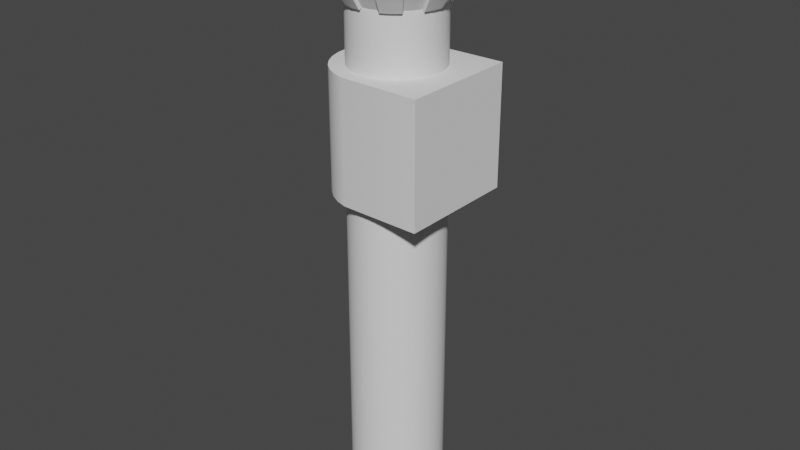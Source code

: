 # Source: MegatronCannon.blend  (saved by Blender 3.0.42; exported with 4.5.12 LTS)
import bpy
from mathutils import Matrix  # noqa: F401  (used for matrix-valued properties, if any)

bpy.ops.wm.read_factory_settings(use_empty=True)
scene = bpy.context.scene
scene.name = 'Scene'

# ---- collections
col_collection = bpy.data.collections.new('Collection'); scene.collection.children.link(col_collection)

# ---- node groups
ng_auto_smooth = bpy.data.node_groups.new('Auto Smooth', 'GeometryNodeTree')
_s = ng_auto_smooth.interface.new_socket(name='Geometry', in_out='OUTPUT', socket_type='NodeSocketGeometry')
_s = ng_auto_smooth.interface.new_socket(name='Geometry', in_out='INPUT', socket_type='NodeSocketGeometry')
_s = ng_auto_smooth.interface.new_socket(name='Angle', in_out='INPUT', socket_type='NodeSocketFloat')
_s.subtype = 'ANGLE'
_s.min_value = 0.0
_s.max_value = 3.142
ng_auto_smooth.is_modifier = True
_N = ng_auto_smooth.nodes; _L = ng_auto_smooth.links
n0 = _N.new('NodeGroupOutput'); n0.name = 'Group Output'; n0.location = (480, -100)
n1 = _N.new('NodeGroupInput'); n1.name = 'Group Input'; n1.location = (-420, -300)
n2 = _N.new('NodeGroupInput'); n2.name = 'Group Input.001'; n2.location = (-60, -100)
n3 = _N.new('GeometryNodeSetShadeSmooth'); n3.name = 'Set Shade Smooth'; n3.location = (120, -100)
n3.domain = 'EDGE'
n4 = _N.new('GeometryNodeSetShadeSmooth'); n4.name = 'Set Shade Smooth.001'; n4.location = (300, -100)
n5 = _N.new('GeometryNodeInputMeshEdgeAngle'); n5.name = 'Edge Angle'; n5.location = (-420, -220)
n6 = _N.new('GeometryNodeInputEdgeSmooth'); n6.name = 'Is Edge Smooth'; n6.location = (-60, -160)
n7 = _N.new('GeometryNodeInputShadeSmooth'); n7.name = 'Is Face Smooth'; n7.location = (-240, -340)
n8 = _N.new('FunctionNodeBooleanMath'); n8.name = 'Boolean Math'; n8.location = (-60, -220)
n9 = _N.new('FunctionNodeCompare'); n9.name = 'Compare'; n9.location = (-240, -180)
n9.operation = 'LESS_EQUAL'
_L.new(n5.outputs[0], n9.inputs[0])
_L.new(n4.outputs[0], n0.inputs[0])
_L.new(n1.outputs[1], n9.inputs[1])
_L.new(n9.outputs[0], n8.inputs[0])
_L.new(n7.outputs[0], n8.inputs[1])
_L.new(n2.outputs[0], n3.inputs[0])
_L.new(n6.outputs[0], n3.inputs[1])
_L.new(n3.outputs[0], n4.inputs[0])
_L.new(n8.outputs[0], n3.inputs[2])
n0.is_active_output = True

# ---- world
world_world = bpy.data.worlds.new('World'); scene.world = world_world
world_world.use_nodes = True; world_world.node_tree.nodes.clear()
_N = world_world.node_tree.nodes; _L = world_world.node_tree.links
n0 = _N.new('ShaderNodeOutputWorld'); n0.name = 'World Output'; n0.location = (300, 300)
n1 = _N.new('ShaderNodeBackground'); n1.name = 'Background'; n1.location = (10, 300)
n1.inputs[0].default_value = (0.05088, 0.05088, 0.05088, 1.0)
_L.new(n1.outputs[0], n0.inputs[0])
n0.is_active_output = True
world_world.color = (0.05088, 0.05088, 0.05088)
world_world.use_sun_shadow = False
world_world.sun_shadow_jitter_overblur = 0.0

# ---- meshes
me_cylinder_037 = bpy.data.meshes.new('Cylinder.037')
me_cylinder_037.from_pydata([(-2.785e-08, 0.7812, -1.0), (-3.126e-08, 0.7544, 1.0), (0.1524, 0.7662, -1.0), (0.1472, 0.7399, 1.0), (0.2989, 0.7217, -1.0), (0.2887, 0.6969, 1.0), (0.434, 0.6495, -1.0), (0.4191, 0.6272, 1.0), (0.5524, 0.5524, -1.0), (0.5334, 0.5334, 1.0), (0.6495, 0.434, -1.0), (0.6272, 0.4191, 1.0), (0.7217, 0.2989, -1.0), (0.6969, 0.2887, 1.0), (0.7662, 0.1524, -1.0), (0.7399, 0.1472, 1.0), (0.7812, -3.716e-08, -1.0), (0.7544, -3.636e-08, 1.0), (0.7662, -0.1524, -1.0), (0.7399, -0.1472, 1.0), (0.7217, -0.2989, -1.0), (0.6969, -0.2887, 1.0), (0.6495, -0.434, -1.0), (0.6272, -0.4191, 1.0), (0.5524, -0.5524, -1.0), (0.5334, -0.5334, 1.0), (0.434, -0.6495, -1.0), (0.4191, -0.6272, 1.0), (0.2989, -0.7217, -1.0), (0.2887, -0.6969, 1.0), (0.1524, -0.7662, -1.0), (0.1472, -0.7399, 1.0), (-7.432e-08, -0.7812, -1.0), (-7.271e-08, -0.7544, 1.0), (-0.1524, -0.7662, -1.0), (-0.1472, -0.7399, 1.0), (-0.2989, -0.7217, -1.0), (-0.2887, -0.6969, 1.0), (-0.434, -0.6495, -1.0), (-0.4191, -0.6272, 1.0), (-0.5524, -0.5524, -1.0), (-0.5334, -0.5334, 1.0), (-0.6495, -0.434, -1.0), (-0.6272, -0.4191, 1.0), (-0.7217, -0.2989, -1.0), (-0.6969, -0.2887, 1.0), (-0.7662, -0.1524, -1.0), (-0.7399, -0.1472, 1.0), (-0.7812, 1.192e-08, -1.0), (-0.7544, 1.192e-08, 1.0), (-0.7662, 0.1524, -1.0), (-0.7399, 0.1472, 1.0), (-0.7217, 0.2989, -1.0), (-0.6969, 0.2887, 1.0), (-0.6495, 0.434, -1.0), (-0.6272, 0.4191, 1.0), (-0.5524, 0.5524, -1.0), (-0.5334, 0.5334, 1.0), (-0.434, 0.6495, -1.0), (-0.4191, 0.6272, 1.0), (-0.2989, 0.7217, -1.0), (-0.2887, 0.6969, 1.0), (-0.1524, 0.7662, -1.0), (-0.1472, 0.7399, 1.0), (1.149, 1.0, 1.0), (1.149, -1.0, 1.0), (-0.1951, -0.9808, 1.0), (-0.3827, -0.9239, 1.0), (-0.5556, -0.8315, 1.0), (-0.7071, -0.7071, 1.0), (-0.8315, -0.5556, 1.0), (-0.9239, -0.3827, 1.0), (-0.9808, -0.1951, 1.0), (-1.0, 1.192e-08, 1.0), (-0.9808, 0.1951, 1.0), (-0.9239, 0.3827, 1.0), (-0.8315, 0.5556, 1.0), (-0.7071, 0.7071, 1.0), (-0.5556, 0.8315, 1.0), (-0.3827, 0.9239, 1.0), (-0.1951, 0.9808, 1.0), (0.1472, 0.7399, 1.98), (-3.126e-08, 0.7544, 1.98), (0.2887, 0.6969, 1.98), (0.4191, 0.6272, 1.98), (0.5334, 0.5334, 1.98), (0.6272, 0.4191, 1.98), (0.6969, 0.2887, 1.98), (0.7399, 0.1472, 1.98), (0.7544, -3.636e-08, 1.98), (0.7399, -0.1472, 1.98), (0.6969, -0.2887, 1.98), (0.6272, -0.4191, 1.98), (0.5334, -0.5334, 1.98), (0.4191, -0.6272, 1.98), (0.2887, -0.6969, 1.98), (0.1472, -0.7399, 1.98), (-7.271e-08, -0.7544, 1.98), (-0.1472, -0.7399, 1.98), (-0.2887, -0.6969, 1.98), (-0.4191, -0.6272, 1.98), (-0.5334, -0.5334, 1.98), (-0.6272, -0.4191, 1.98), (-0.6969, -0.2887, 1.98), (-0.7399, -0.1472, 1.98), (-0.7544, 1.192e-08, 1.98), (-0.7399, 0.1472, 1.98), (-0.6969, 0.2887, 1.98), (-0.6272, 0.4191, 1.98), (-0.5334, 0.5334, 1.98), (-0.4191, 0.6272, 1.98), (-0.2887, 0.6969, 1.98), (-0.1472, 0.7399, 1.98), (0.191, 0.9602, 2.322), (1.15e-08, 0.9791, 2.322), (0.3747, 0.9045, 2.322), (0.5439, 0.8141, 2.322), (0.6923, 0.6923, 2.322), (0.8141, 0.5439, 2.322), (0.9045, 0.3747, 2.322), (0.9602, 0.191, 2.322), (0.9791, -3.984e-08, 2.322), (0.9602, -0.191, 2.322), (0.9045, -0.3747, 2.322), (0.8141, -0.5439, 2.322), (0.6923, -0.6923, 2.322), (0.5439, -0.8141, 2.322), (0.3747, -0.9045, 2.322), (0.191, -0.9602, 2.322), (-4.23e-08, -0.9791, 2.322), (-0.191, -0.9602, 2.322), (-0.3747, -0.9045, 2.322), (-0.5439, -0.8141, 2.322), (-0.6923, -0.6923, 2.322), (-0.8141, -0.5439, 2.322), (-0.9045, -0.3747, 2.322), (-0.9602, -0.191, 2.322), (-0.9791, 2.282e-08, 2.322), (-0.9602, 0.191, 2.322), (-0.9045, 0.3747, 2.322), (-0.8141, 0.5439, 2.322), (-0.6923, 0.6923, 2.322), (-0.5439, 0.8141, 2.322), (-0.3747, 0.9045, 2.322), (-0.191, 0.9602, 2.322), (0.191, 0.9602, 3.458), (1.753e-07, 0.9791, 3.458), (0.3747, 0.9045, 3.458), (0.5439, 0.8141, 3.458), (0.6923, 0.6923, 3.458), (0.8141, 0.5439, 3.458), (0.9045, 0.3747, 3.458), (0.9602, 0.191, 3.458), (0.9791, -3.984e-08, 3.458), (0.9602, -0.191, 3.458), (0.9045, -0.3747, 3.458), (0.8141, -0.5439, 3.458), (0.6923, -0.6923, 3.458), (0.5439, -0.8141, 3.458), (0.3747, -0.9045, 3.458), (0.191, -0.9602, 3.458), (1.215e-07, -0.9791, 3.458), (-0.191, -0.9602, 3.458), (-0.3747, -0.9045, 3.458), (-0.5439, -0.8141, 3.458), (-0.6923, -0.6923, 3.458), (-0.8141, -0.5439, 3.458), (-0.9045, -0.3747, 3.458), (-0.9602, -0.191, 3.458), (-0.9791, 2.282e-08, 3.458), (-0.9602, 0.191, 3.458), (-0.9045, 0.3747, 3.458), (-0.8141, 0.5439, 3.458), (-0.6923, 0.6923, 3.458), (-0.5439, 0.8141, 3.458), (-0.3747, 0.9045, 3.458), (-0.191, 0.9602, 3.458), (0.6923, 0.6923, 2.89), (0.8141, 0.5439, 2.89), (-0.191, 0.9602, 2.89), (9.341e-08, 0.9791, 2.89), (-0.3747, -0.9045, 2.89), (-0.5439, -0.8141, 2.89), (0.9045, 0.3747, 2.89), (-0.6923, -0.6923, 2.89), (0.9602, 0.191, 2.89), (-0.8141, -0.5439, 2.89), (0.9791, -3.984e-08, 2.89), (-0.9045, -0.3747, 2.89), (0.9602, -0.191, 2.89), (-0.9602, -0.191, 2.89), (0.9045, -0.3747, 2.89), (-0.9791, 2.282e-08, 2.89), (0.8141, -0.5439, 2.89), (-0.9602, 0.191, 2.89), (0.6923, -0.6923, 2.89), (-0.9045, 0.3747, 2.89), (0.5439, -0.8141, 2.89), (-0.8141, 0.5439, 2.89), (0.3747, -0.9045, 2.89), (0.191, 0.9602, 2.89), (-0.6923, 0.6923, 2.89), (0.191, -0.9602, 2.89), (0.3747, 0.9045, 2.89), (-0.5439, 0.8141, 2.89), (3.961e-08, -0.9791, 2.89), (0.5439, 0.8141, 2.89), (-0.3747, 0.9045, 2.89), (-0.191, -0.9602, 2.89), (0.191, 0.9602, 2.322), (1.15e-08, 0.9791, 2.322), (0.3747, 0.9045, 2.322), (0.8141, 0.5439, 2.322), (0.6923, 0.6923, 2.322), (0.9045, 0.3747, 2.322), (0.9602, -0.191, 2.322), (0.9791, -3.984e-08, 2.322), (0.9045, -0.3747, 2.322), (0.5439, -0.8141, 2.322), (0.6923, -0.6923, 2.322), (0.3747, -0.9045, 2.322), (-0.191, -0.9602, 2.322), (-4.23e-08, -0.9791, 2.322), (-0.3747, -0.9045, 2.322), (-0.8141, -0.5439, 2.322), (-0.6923, -0.6923, 2.322), (-0.9045, -0.3747, 2.322), (-0.9602, 0.191, 2.322), (-0.9791, 2.282e-08, 2.322), (-0.9045, 0.3747, 2.322), (-0.5439, 0.8141, 2.322), (-0.6923, 0.6923, 2.322), (-0.3747, 0.9045, 2.322), (0.8141, 0.5439, 2.89), (9.341e-08, 0.9791, 2.89), (0.9045, 0.3747, 2.89), (-0.6923, -0.6923, 2.89), (-0.8141, -0.5439, 2.89), (0.9791, -3.984e-08, 2.89), (-0.9045, -0.3747, 2.89), (0.9602, -0.191, 2.89), (0.9045, -0.3747, 2.89), (-0.9791, 2.282e-08, 2.89), (-0.9602, 0.191, 2.89), (0.6923, -0.6923, 2.89), (-0.9045, 0.3747, 2.89), (0.5439, -0.8141, 2.89), (0.3747, -0.9045, 2.89), (0.191, 0.9602, 2.89), (-0.6923, 0.6923, 2.89), (0.3747, 0.9045, 2.89), (-0.5439, 0.8141, 2.89), (3.961e-08, -0.9791, 2.89), (-0.3747, 0.9045, 2.89), (-0.191, -0.9602, 2.89), (0.6923, 0.6923, 2.89), (-0.3747, -0.9045, 2.89), (0.157, 0.7892, 1.954), (-9.686e-08, 0.8046, 1.954), (0.3079, 0.7434, 1.954), (0.669, 0.447, 1.954), (0.5689, 0.5689, 1.954), (0.7434, 0.3079, 1.954), (0.7892, -0.157, 1.954), (0.8046, -3.835e-08, 1.954), (0.7434, -0.3079, 1.954), (0.447, -0.669, 1.954), (0.5689, -0.5689, 1.954), (0.3079, -0.7434, 1.954), (-0.157, -0.7892, 1.954), (-1.411e-07, -0.8046, 1.954), (-0.3079, -0.7434, 1.954), (-0.669, -0.447, 1.954), (-0.5689, -0.5689, 1.954), (-0.7434, -0.3079, 1.954), (-0.7892, 0.157, 1.954), (-0.8046, 1.314e-08, 1.954), (-0.7434, 0.3079, 1.954), (-0.447, 0.669, 1.954), (-0.5689, 0.5689, 1.954), (-0.3079, 0.7434, 1.954), (0.2037, 1.024, 2.318), (-5.126e-08, 1.044, 2.318), (0.3996, 0.9648, 2.318), (0.8683, 0.5802, 2.318), (0.7384, 0.7384, 2.318), (0.9648, 0.3996, 2.318), (1.024, -0.2037, 2.318), (1.044, -4.207e-08, 2.318), (0.9648, -0.3996, 2.318), (0.5802, -0.8683, 2.318), (0.7384, -0.7384, 2.318), (0.3996, -0.9648, 2.318), (-0.2037, -1.024, 2.318), (-1.086e-07, -1.044, 2.318), (-0.3996, -0.9648, 2.318), (-0.8683, -0.5802, 2.318), (-0.7384, -0.7384, 2.318), (-0.9648, -0.3996, 2.318), (-1.024, 0.2037, 2.318), (-1.044, 2.477e-08, 2.318), (-0.9648, 0.3996, 2.318), (-0.5802, 0.8683, 2.318), (-0.7384, 0.7384, 2.318), (-0.3996, 0.9648, 2.318), (0.2037, 1.024, 2.318), (-5.126e-08, 1.044, 2.318), (0.3996, 0.9648, 2.318), (0.8683, 0.5802, 2.318), (0.7384, 0.7384, 2.318), (0.9648, 0.3996, 2.318), (1.024, -0.2037, 2.318), (1.044, -4.207e-08, 2.318), (0.9648, -0.3996, 2.318), (0.5802, -0.8683, 2.318), (0.7384, -0.7384, 2.318), (0.3996, -0.9648, 2.318), (-0.2037, -1.024, 2.318), (-1.086e-07, -1.044, 2.318), (-0.3996, -0.9648, 2.318), (-0.8683, -0.5802, 2.318), (-0.7384, -0.7384, 2.318), (-0.9648, -0.3996, 2.318), (-1.024, 0.2037, 2.318), (-1.044, 2.477e-08, 2.318), (-0.9648, 0.3996, 2.318), (-0.5802, 0.8683, 2.318), (-0.7384, 0.7384, 2.318), (-0.3996, 0.9648, 2.318), (0.8683, 0.5802, 2.924), (3.611e-08, 1.044, 2.924), (0.9648, 0.3996, 2.924), (-0.7384, -0.7384, 2.924), (-0.8683, -0.5802, 2.924), (1.044, -4.207e-08, 2.924), (-0.9648, -0.3996, 2.924), (1.024, -0.2037, 2.924), (0.9648, -0.3996, 2.924), (-1.044, 2.477e-08, 2.924), (-1.024, 0.2037, 2.924), (0.7384, -0.7384, 2.924), (-0.9648, 0.3996, 2.924), (0.5802, -0.8683, 2.924), (0.3996, -0.9648, 2.924), (0.2037, 1.024, 2.924), (-0.7384, 0.7384, 2.924), (0.3996, 0.9648, 2.924), (-0.5802, 0.8683, 2.924), (-2.127e-08, -1.044, 2.924), (-0.3996, 0.9648, 2.924), (-0.2037, -1.024, 2.924), (0.7384, 0.7384, 2.924), (-0.3996, -0.9648, 2.924), (1.149, 1.0, -1.0), (1.149, -1.0, -1.0), (-0.1951, -0.9808, -1.0), (-0.3827, -0.9239, -1.0), (-0.5556, -0.8315, -1.0), (-0.7071, -0.7071, -1.0), (-0.8315, -0.5556, -1.0), (-0.9239, -0.3827, -1.0), (-0.9808, -0.1951, -1.0), (-1.0, 1.192e-08, -1.0), (-0.9808, 0.1951, -1.0), (-0.9239, 0.3827, -1.0), (-0.8315, 0.5556, -1.0), (-0.7071, 0.7071, -1.0), (-0.5556, 0.8315, -1.0), (-0.3827, 0.9239, -1.0), (-0.1951, 0.9808, -1.0), (9.777e-08, 0.5066, -6.255), (0.09883, 0.4969, -6.255), (0.1939, 0.468, -6.255), (0.2815, 0.4212, -6.255), (0.3582, 0.3582, -6.255), (0.4212, 0.2815, -6.255), (0.468, 0.1939, -6.255), (0.4969, 0.09883, -6.255), (0.5066, -8.289e-08, -6.255), (0.4969, -0.09883, -6.255), (0.468, -0.1939, -6.255), (0.4212, -0.2815, -6.255), (0.3582, -0.3582, -6.255), (0.2815, -0.4212, -6.255), (0.1939, -0.468, -6.255), (0.09883, -0.4969, -6.255), (4.507e-08, -0.5066, -6.255), (-0.09883, -0.4969, -6.255), (-0.1939, -0.468, -6.255), (-0.2815, -0.4212, -6.255), (-0.3582, -0.3582, -6.255), (-0.4212, -0.2815, -6.255), (-0.468, -0.1939, -6.255), (-0.4969, -0.09883, -6.255), (-0.5066, 1.12e-08, -6.255), (-0.4969, 0.09883, -6.255), (-0.468, 0.1939, -6.255), (-0.4212, 0.2815, -6.255), (-0.3582, 0.3582, -6.255), (-0.2815, 0.4212, -6.255), (-0.1939, 0.468, -6.255), (-0.09883, 0.4969, -6.255), (-2.348e-07, 0.7812, -6.37), (0.1524, 0.7662, -6.37), (0.2989, 0.7217, -6.37), (0.434, 0.6495, -6.37), (0.5524, 0.5524, -6.37), (0.6495, 0.434, -6.37), (0.7217, 0.2989, -6.37), (0.7661, 0.1524, -6.37), (0.7812, -3.716e-08, -6.37), (0.7662, -0.1524, -6.37), (0.7217, -0.2989, -6.37), (0.6495, -0.434, -6.37), (0.5524, -0.5524, -6.37), (0.434, -0.6495, -6.37), (0.2989, -0.7217, -6.37), (0.1524, -0.7662, -6.37), (-2.813e-07, -0.7812, -6.37), (-0.1524, -0.7662, -6.37), (-0.2989, -0.7217, -6.37), (-0.434, -0.6495, -6.37), (-0.5524, -0.5524, -6.37), (-0.6495, -0.434, -6.37), (-0.7217, -0.2989, -6.37), (-0.7662, -0.1524, -6.37), (-0.7812, 1.192e-08, -6.37), (-0.7662, 0.1524, -6.37), (-0.7217, 0.2989, -6.37), (-0.6495, 0.434, -6.37), (-0.5524, 0.5524, -6.37), (-0.434, 0.6495, -6.37), (-0.2989, 0.7217, -6.37), (-0.1524, 0.7662, -6.37), (9.73e-08, 0.5696, -6.683), (0.1111, 0.5587, -6.683), (0.218, 0.5263, -6.683), (0.3165, 0.4736, -6.683), (0.4028, 0.4028, -6.683), (0.4736, 0.3165, -6.683), (0.5263, 0.218, -6.683), (0.5587, 0.1111, -6.683), (0.5696, -1.044e-07, -6.683), (0.5587, -0.1111, -6.683), (0.5263, -0.218, -6.683), (0.4736, -0.3165, -6.683), (0.4028, -0.4028, -6.683), (0.3165, -0.4736, -6.683), (0.218, -0.5263, -6.683), (0.1111, -0.5587, -6.683), (5.545e-08, -0.5696, -6.683), (-0.1111, -0.5587, -6.683), (-0.218, -0.5263, -6.683), (-0.3165, -0.4736, -6.683), (-0.4028, -0.4028, -6.683), (-0.4736, -0.3165, -6.683), (-0.5263, -0.218, -6.683), (-0.5587, -0.1111, -6.683), (-0.5696, 1.356e-08, -6.683), (-0.5587, 0.1111, -6.683), (-0.5263, 0.218, -6.683), (-0.4736, 0.3165, -6.683), (-0.4028, 0.4028, -6.683), (-0.3165, 0.4736, -6.683), (-0.218, 0.5263, -6.683), (-0.1111, 0.5587, -6.683)], [], [(354, 65, 66, 355), (355, 66, 67, 356), (356, 67, 68, 357), (357, 68, 69, 358), (358, 69, 70, 359), (359, 70, 71, 360), (360, 71, 72, 361), (361, 72, 73, 362), (362, 73, 74, 363), (363, 74, 75, 364), (364, 75, 76, 365), (365, 76, 77, 366), (366, 77, 78, 367), (367, 78, 79, 368), (55, 53, 107, 108), (368, 79, 80, 369), (369, 80, 64, 353), (48, 50, 427, 426), (33, 35, 66, 65), (35, 37, 67, 66), (37, 39, 68, 67), (39, 41, 69, 68), (41, 43, 70, 69), (43, 45, 71, 70), (45, 47, 72, 71), (47, 49, 73, 72), (49, 51, 74, 73), (51, 53, 75, 74), (53, 55, 76, 75), (55, 57, 77, 76), (57, 59, 78, 77), (59, 61, 79, 78), (61, 63, 80, 79), (63, 1, 64, 80), (84, 83, 115, 116), (29, 27, 94, 95), (3, 1, 82, 81), (57, 55, 108, 109), (31, 29, 95, 96), (5, 3, 81, 83), (59, 57, 109, 110), (33, 31, 96, 97), (7, 5, 83, 84), (61, 59, 110, 111), (35, 33, 97, 98), (9, 7, 84, 85), (63, 61, 111, 112), (37, 35, 98, 99), (11, 9, 85, 86), (1, 63, 112, 82), (39, 37, 99, 100), (13, 11, 86, 87), (41, 39, 100, 101), (15, 13, 87, 88), (43, 41, 101, 102), (17, 15, 88, 89), (45, 43, 102, 103), (19, 17, 89, 90), (47, 45, 103, 104), (21, 19, 90, 91), (49, 47, 104, 105), (23, 21, 91, 92), (51, 49, 105, 106), (25, 23, 92, 93), (53, 51, 106, 107), (27, 25, 93, 94), (178, 177, 149, 150), (237, 239, 335, 333), (121, 122, 287, 288), (85, 84, 116, 117), (112, 111, 143, 144), (127, 95, 268, 292), (228, 242, 338, 324), (82, 112, 144, 114), (100, 99, 131, 132), (238, 240, 336, 334), (101, 100, 132, 133), (88, 87, 119, 120), (241, 217, 313, 337), (89, 88, 120, 121), (240, 241, 337, 336), (115, 83, 259, 283), (104, 103, 135, 136), (99, 98, 269, 271), (105, 104, 136, 137), (92, 91, 123, 124), (242, 243, 339, 338), (93, 92, 124, 125), (118, 119, 286, 284), (139, 107, 277, 301), (108, 107, 139, 140), (98, 97, 270, 269), (239, 226, 322, 335), (109, 108, 140, 141), (96, 95, 127, 128), (243, 245, 341, 339), (117, 118, 284, 285), (97, 96, 128, 129), (145, 146, 176, 175, 174, 173, 172, 171, 170, 169, 168, 167, 166, 165, 164, 163, 162, 161, 160, 159, 158, 157, 156, 155, 154, 153, 152, 151, 150, 149, 148, 147), (180, 179, 176, 146), (182, 181, 163, 164), (183, 178, 150, 151), (184, 182, 164, 165), (185, 183, 151, 152), (186, 184, 165, 166), (187, 185, 152, 153), (188, 186, 166, 167), (189, 187, 153, 154), (190, 188, 167, 168), (191, 189, 154, 155), (192, 190, 168, 169), (193, 191, 155, 156), (194, 192, 169, 170), (195, 193, 156, 157), (196, 194, 170, 171), (197, 195, 157, 158), (198, 196, 171, 172), (199, 197, 158, 159), (200, 180, 146, 145), (201, 198, 172, 173), (202, 199, 159, 160), (203, 200, 145, 147), (204, 201, 173, 174), (205, 202, 160, 161), (206, 203, 147, 148), (207, 204, 174, 175), (208, 205, 161, 162), (177, 206, 148, 149), (179, 207, 175, 176), (181, 208, 162, 163), (183, 119, 214, 235), (144, 143, 207, 179), (117, 116, 206, 177), (122, 121, 216, 215), (196, 139, 229, 245), (116, 115, 203, 206), (129, 128, 202, 205), (187, 189, 240, 238), (135, 134, 224, 226), (128, 127, 199, 202), (141, 140, 198, 201), (117, 177, 255, 213), (200, 203, 250, 248), (140, 139, 196, 198), (125, 195, 244, 219), (134, 133, 225, 224), (125, 124, 193, 195), (201, 204, 251, 249), (124, 123, 191, 193), (137, 136, 190, 192), (189, 191, 241, 240), (136, 135, 188, 190), (207, 143, 232, 253), (114, 180, 234, 210), (121, 120, 185, 187), (119, 118, 212, 214), (120, 119, 183, 185), (133, 132, 182, 184), (118, 117, 213, 212), (132, 131, 181, 182), (114, 144, 179, 180), (137, 192, 242, 228), (93, 125, 291, 267), (216, 238, 334, 312), (244, 246, 342, 340), (142, 143, 304, 302), (246, 247, 343, 342), (141, 142, 302, 303), (95, 94, 266, 268), (225, 236, 332, 321), (234, 248, 344, 330), (113, 115, 283, 281), (105, 137, 300, 276), (94, 93, 267, 266), (235, 214, 310, 331), (248, 250, 346, 344), (114, 113, 281, 282), (123, 91, 265, 289), (186, 188, 239, 237), (123, 122, 215, 217), (133, 184, 236, 225), (180, 200, 248, 234), (138, 137, 228, 227), (184, 186, 237, 236), (199, 127, 220, 247), (197, 199, 247, 246), (181, 131, 223, 256), (139, 138, 227, 229), (126, 125, 219, 218), (121, 187, 238, 216), (208, 181, 256, 254), (141, 201, 249, 231), (127, 126, 218, 220), (195, 197, 246, 244), (188, 135, 226, 239), (113, 114, 210, 209), (178, 183, 235, 233), (194, 196, 245, 243), (115, 113, 209, 211), (142, 141, 231, 230), (203, 115, 211, 250), (205, 208, 254, 252), (143, 142, 230, 232), (130, 129, 222, 221), (192, 194, 243, 242), (191, 123, 217, 241), (204, 207, 253, 251), (177, 178, 233, 255), (129, 205, 252, 222), (131, 130, 221, 223), (280, 278, 302, 304), (269, 270, 294, 293), (271, 269, 293, 295), (260, 261, 285, 284), (262, 260, 284, 286), (272, 273, 297, 296), (274, 272, 296, 298), (263, 264, 288, 287), (265, 263, 287, 289), (275, 276, 300, 299), (277, 275, 299, 301), (266, 267, 291, 290), (268, 266, 290, 292), (257, 258, 282, 281), (259, 257, 281, 283), (278, 279, 303, 302), (319, 317, 350, 352), (317, 318, 348, 350), (328, 326, 347, 349), (326, 327, 345, 347), (307, 305, 344, 346), (305, 306, 330, 344), (316, 314, 342, 343), (314, 315, 340, 342), (325, 323, 339, 341), (323, 324, 338, 339), (313, 311, 336, 337), (311, 312, 334, 336), (322, 320, 333, 335), (320, 321, 332, 333), (310, 308, 329, 331), (308, 309, 351, 329), (102, 101, 273, 272), (209, 210, 306, 305), (143, 111, 280, 304), (122, 123, 289, 287), (236, 237, 333, 332), (219, 244, 340, 315), (103, 102, 272, 274), (109, 141, 303, 279), (211, 209, 305, 307), (97, 129, 294, 270), (233, 235, 331, 329), (245, 229, 325, 341), (212, 213, 309, 308), (255, 233, 329, 351), (214, 212, 308, 310), (85, 117, 285, 261), (125, 126, 290, 291), (247, 220, 316, 343), (106, 105, 276, 275), (215, 216, 312, 311), (126, 127, 292, 290), (107, 106, 275, 277), (217, 215, 311, 313), (131, 99, 271, 295), (231, 249, 345, 327), (218, 219, 315, 314), (81, 82, 258, 257), (250, 211, 307, 346), (220, 218, 314, 316), (83, 81, 257, 259), (82, 114, 282, 258), (129, 130, 293, 294), (110, 109, 279, 278), (221, 222, 318, 317), (130, 131, 295, 293), (222, 252, 348, 318), (111, 110, 278, 280), (223, 221, 317, 319), (119, 87, 262, 286), (253, 232, 328, 349), (224, 225, 321, 320), (86, 85, 261, 260), (101, 133, 297, 273), (226, 224, 320, 322), (87, 86, 260, 262), (133, 134, 296, 297), (213, 255, 351, 309), (227, 228, 324, 323), (134, 135, 298, 296), (256, 223, 319, 352), (229, 227, 323, 325), (89, 121, 288, 264), (254, 256, 352, 350), (230, 231, 327, 326), (90, 89, 264, 263), (135, 103, 274, 298), (252, 254, 350, 348), (232, 230, 326, 328), (91, 90, 263, 265), (137, 138, 299, 300), (251, 253, 349, 347), (138, 139, 301, 299), (249, 251, 347, 345), (210, 234, 330, 306), (353, 0, 2, 4, 6, 8, 10, 12, 14, 16, 18, 20, 22, 24, 26, 28, 30, 32, 354), (65, 64, 353, 354), (34, 32, 354, 355), (36, 34, 355, 356), (38, 36, 356, 357), (40, 38, 357, 358), (42, 40, 358, 359), (44, 42, 359, 360), (46, 44, 360, 361), (48, 46, 361, 362), (50, 48, 362, 363), (52, 50, 363, 364), (54, 52, 364, 365), (56, 54, 365, 366), (58, 56, 366, 367), (60, 58, 367, 368), (62, 60, 368, 369), (0, 62, 369, 353), (370, 371, 372, 373, 374, 375, 376, 377, 378, 379, 380, 381, 382, 383, 384, 385, 386, 387, 388, 389, 390, 391, 392, 393, 394, 395, 396, 397, 398, 399, 400, 401), (22, 24, 414, 413), (50, 52, 428, 427), (24, 26, 415, 414), (52, 54, 429, 428), (26, 28, 416, 415), (0, 2, 403, 402), (54, 56, 430, 429), (28, 30, 417, 416), (2, 4, 404, 403), (56, 58, 431, 430), (30, 32, 418, 417), (4, 6, 405, 404), (58, 60, 432, 431), (32, 34, 419, 418), (6, 8, 406, 405), (60, 62, 433, 432), (34, 36, 420, 419), (8, 10, 407, 406), (62, 0, 402, 433), (36, 38, 421, 420), (10, 12, 408, 407), (38, 40, 422, 421), (12, 14, 409, 408), (40, 42, 423, 422), (14, 16, 410, 409), (42, 44, 424, 423), (16, 18, 411, 410), (44, 46, 425, 424), (18, 20, 412, 411), (46, 48, 426, 425), (20, 22, 413, 412), (435, 434, 402, 403), (436, 435, 403, 404), (437, 436, 404, 405), (438, 437, 405, 406), (439, 438, 406, 407), (440, 439, 407, 408), (441, 440, 408, 409), (442, 441, 409, 410), (443, 442, 410, 411), (444, 443, 411, 412), (445, 444, 412, 413), (446, 445, 413, 414), (447, 446, 414, 415), (448, 447, 415, 416), (449, 448, 416, 417), (450, 449, 417, 418), (451, 450, 418, 419), (452, 451, 419, 420), (453, 452, 420, 421), (454, 453, 421, 422), (455, 454, 422, 423), (456, 455, 423, 424), (457, 456, 424, 425), (458, 457, 425, 426), (459, 458, 426, 427), (460, 459, 427, 428), (461, 460, 428, 429), (462, 461, 429, 430), (463, 462, 430, 431), (464, 463, 431, 432), (465, 464, 432, 433), (434, 465, 433, 402), (371, 370, 434, 435), (372, 371, 435, 436), (373, 372, 436, 437), (374, 373, 437, 438), (375, 374, 438, 439), (376, 375, 439, 440), (377, 376, 440, 441), (378, 377, 441, 442), (379, 378, 442, 443), (380, 379, 443, 444), (381, 380, 444, 445), (382, 381, 445, 446), (383, 382, 446, 447), (384, 383, 447, 448), (385, 384, 448, 449), (386, 385, 449, 450), (387, 386, 450, 451), (388, 387, 451, 452), (389, 388, 452, 453), (390, 389, 453, 454), (391, 390, 454, 455), (392, 391, 455, 456), (393, 392, 456, 457), (394, 393, 457, 458), (395, 394, 458, 459), (396, 395, 459, 460), (397, 396, 460, 461), (398, 397, 461, 462), (399, 398, 462, 463), (400, 399, 463, 464), (401, 400, 464, 465), (370, 401, 465, 434), (5, 3, 1, 64, 65, 33, 31, 29, 27, 25, 23, 21, 19, 17, 15, 13, 11, 9, 7)])
me_cylinder_037.polygons.foreach_set('use_smooth', [True] * 421)
_uv = me_cylinder_037.uv_layers.new(name='UVMap')
_uv.uv.foreach_set('vector', [0.5, 0.5, 0.5, 1.0, 0.4688, 1.0, 0.4688, 0.5, 0.4688, 0.5, 0.4688, 1.0, 0.4375, 1.0, 0.4375, 0.5, 0.4375, 0.5, 0.4375, 1.0, 0.4062, 1.0, 0.4062, 0.5, 0.4062, 0.5, 0.4062, 1.0, 0.375, 1.0, 0.375, 0.5, 0.375, 0.5, 0.375, 1.0, 0.3438, 1.0, 0.3438, 0.5, 0.3438, 0.5, 0.3438, 1.0, 0.3125, 1.0, 0.3125, 0.5, 0.3125, 0.5, 0.3125, 1.0, 0.2812, 1.0, 0.2812, 0.5, 0.2812, 0.5, 0.2812, 1.0, 0.25, 1.0, 0.25, 0.5, 0.25, 0.5, 0.25, 1.0, 0.2188, 1.0, 0.2188, 0.5, 0.2188, 0.5, 0.2188, 1.0, 0.1875, 1.0, 0.1875, 0.5, 0.1875, 0.5, 0.1875, 1.0, 0.1562, 1.0, 0.1562, 0.5, 0.1562, 0.5, 0.1562, 1.0, 0.125, 1.0, 0.125, 0.5, 0.125, 0.5, 0.125, 1.0, 0.09375, 1.0, 0.09375, 0.5, 0.09375, 0.5, 0.09375, 1.0, 0.0625, 1.0, 0.0625, 0.5, 0.09946, 0.3506, 0.08273, 0.3193, 0.08273, 0.3193, 0.09946, 0.3506, 0.0625, 0.5, 0.0625, 1.0, 0.03125, 1.0, 0.03125, 0.5, 0.03125, 0.5, 0.03125, 1.0, 0.0, 1.0, 0.0, 0.5, 0.5625, 0.25, 0.5661, 0.2866, 0.5661, 0.2866, 0.5625, 0.25, 0.25, 0.06895, 0.2147, 0.07243, 0.2032, 0.01461, 0.25, 0.01, 0.2147, 0.07243, 0.1807, 0.08273, 0.1582, 0.02827, 0.2032, 0.01461, 0.1807, 0.08273, 0.1494, 0.09946, 0.1167, 0.05045, 0.1582, 0.02827, 0.1494, 0.09946, 0.122, 0.122, 0.08029, 0.08029, 0.1167, 0.05045, 0.122, 0.122, 0.09946, 0.1494, 0.05045, 0.1167, 0.08029, 0.08029, 0.09946, 0.1494, 0.08273, 0.1807, 0.02827, 0.1582, 0.05045, 0.1167, 0.08273, 0.1807, 0.07243, 0.2147, 0.01461, 0.2032, 0.02827, 0.1582, 0.07243, 0.2147, 0.06895, 0.25, 0.01, 0.25, 0.01461, 0.2032, 0.06895, 0.25, 0.07243, 0.2853, 0.01461, 0.2968, 0.01, 0.25, 0.07243, 0.2853, 0.08273, 0.3193, 0.02827, 0.3418, 0.01461, 0.2968, 0.08273, 0.3193, 0.09946, 0.3506, 0.05045, 0.3833, 0.02827, 0.3418, 0.09946, 0.3506, 0.122, 0.378, 0.08029, 0.4197, 0.05045, 0.3833, 0.122, 0.378, 0.1494, 0.4005, 0.1167, 0.4496, 0.08029, 0.4197, 0.1494, 0.4005, 0.1807, 0.4173, 0.1582, 0.4717, 0.1167, 0.4496, 0.1807, 0.4173, 0.2147, 0.4276, 0.2032, 0.4854, 0.1582, 0.4717, 0.2147, 0.4276, 0.25, 0.431, 0.25, 0.49, 0.2032, 0.4854, 0.3506, 0.4005, 0.3193, 0.4173, 0.3193, 0.4173, 0.3506, 0.4005, 0.3193, 0.08273, 0.3506, 0.09946, 0.3506, 0.09946, 0.3193, 0.08273, 0.2853, 0.4276, 0.25, 0.431, 0.25, 0.431, 0.2853, 0.4276, 0.122, 0.378, 0.09946, 0.3506, 0.09946, 0.3506, 0.122, 0.378, 0.2853, 0.07243, 0.3193, 0.08273, 0.3193, 0.08273, 0.2853, 0.07243, 0.3193, 0.4173, 0.2853, 0.4276, 0.2853, 0.4276, 0.3193, 0.4173, 0.1494, 0.4005, 0.122, 0.378, 0.122, 0.378, 0.1494, 0.4005, 0.25, 0.06895, 0.2853, 0.07243, 0.2853, 0.07243, 0.25, 0.06895, 0.3506, 0.4005, 0.3193, 0.4173, 0.3193, 0.4173, 0.3506, 0.4005, 0.1807, 0.4173, 0.1494, 0.4005, 0.1494, 0.4005, 0.1807, 0.4173, 0.2147, 0.07243, 0.25, 0.06895, 0.25, 0.06895, 0.2147, 0.07243, 0.378, 0.378, 0.3506, 0.4005, 0.3506, 0.4005, 0.378, 0.378, 0.2147, 0.4276, 0.1807, 0.4173, 0.1807, 0.4173, 0.2147, 0.4276, 0.1807, 0.08273, 0.2147, 0.07243, 0.2147, 0.07243, 0.1807, 0.08273, 0.4005, 0.3506, 0.378, 0.378, 0.378, 0.378, 0.4005, 0.3506, 0.25, 0.431, 0.2147, 0.4276, 0.2147, 0.4276, 0.25, 0.431, 0.1494, 0.09946, 0.1807, 0.08273, 0.1807, 0.08273, 0.1494, 0.09946, 0.4173, 0.3193, 0.4005, 0.3506, 0.4005, 0.3506, 0.4173, 0.3193, 0.122, 0.122, 0.1494, 0.09946, 0.1494, 0.09946, 0.122, 0.122, 0.4276, 0.2853, 0.4173, 0.3193, 0.4173, 0.3193, 0.4276, 0.2853, 0.09946, 0.1494, 0.122, 0.122, 0.122, 0.122, 0.09946, 0.1494, 0.431, 0.25, 0.4276, 0.2853, 0.4276, 0.2853, 0.431, 0.25, 0.08273, 0.1807, 0.09946, 0.1494, 0.09946, 0.1494, 0.08273, 0.1807, 0.4276, 0.2147, 0.431, 0.25, 0.431, 0.25, 0.4276, 0.2147, 0.07243, 0.2147, 0.08273, 0.1807, 0.08273, 0.1807, 0.07243, 0.2147, 0.4173, 0.1807, 0.4276, 0.2147, 0.4276, 0.2147, 0.4173, 0.1807, 0.06895, 0.25, 0.07243, 0.2147, 0.07243, 0.2147, 0.06895, 0.25, 0.4005, 0.1494, 0.4173, 0.1807, 0.4173, 0.1807, 0.4005, 0.1494, 0.07243, 0.2853, 0.06895, 0.25, 0.06895, 0.25, 0.07243, 0.2853, 0.378, 0.122, 0.4005, 0.1494, 0.4005, 0.1494, 0.378, 0.122, 0.08273, 0.3193, 0.07243, 0.2853, 0.07243, 0.2853, 0.08273, 0.3193, 0.3506, 0.09946, 0.378, 0.122, 0.378, 0.122, 0.3506, 0.09946, 0.4005, 0.3506, 0.378, 0.378, 0.378, 0.378, 0.4005, 0.3506, 0.09946, 0.1494, 0.08273, 0.1807, 0.08273, 0.1807, 0.09946, 0.1494, 0.431, 0.25, 0.4276, 0.2147, 0.4276, 0.2147, 0.431, 0.25, 0.378, 0.378, 0.3506, 0.4005, 0.3506, 0.4005, 0.378, 0.378, 0.2147, 0.4276, 0.1807, 0.4173, 0.1807, 0.4173, 0.2147, 0.4276, 0.3193, 0.08273, 0.3193, 0.08273, 0.3193, 0.08273, 0.3193, 0.08273, 0.06895, 0.25, 0.06895, 0.25, 0.06895, 0.25, 0.06895, 0.25, 0.25, 0.431, 0.2147, 0.4276, 0.2147, 0.4276, 0.25, 0.431, 0.1494, 0.09946, 0.1807, 0.08273, 0.1807, 0.08273, 0.1494, 0.09946, 0.431, 0.25, 0.4276, 0.2147, 0.4276, 0.2147, 0.431, 0.25, 0.122, 0.122, 0.1494, 0.09946, 0.1494, 0.09946, 0.122, 0.122, 0.4276, 0.2853, 0.4173, 0.3193, 0.4173, 0.3193, 0.4276, 0.2853, 0.4173, 0.1807, 0.4173, 0.1807, 0.4173, 0.1807, 0.4173, 0.1807, 0.431, 0.25, 0.4276, 0.2853, 0.4276, 0.2853, 0.431, 0.25, 0.4276, 0.2147, 0.4173, 0.1807, 0.4173, 0.1807, 0.4276, 0.2147, 0.3193, 0.4173, 0.3193, 0.4173, 0.3193, 0.4173, 0.3193, 0.4173, 0.07243, 0.2147, 0.08273, 0.1807, 0.08273, 0.1807, 0.07243, 0.2147, 0.1807, 0.08273, 0.2147, 0.07243, 0.2147, 0.07243, 0.1807, 0.08273, 0.06895, 0.25, 0.07243, 0.2147, 0.07243, 0.2147, 0.06895, 0.25, 0.4005, 0.1494, 0.4173, 0.1807, 0.4173, 0.1807, 0.4005, 0.1494, 0.06895, 0.25, 0.07243, 0.2853, 0.07243, 0.2853, 0.06895, 0.25, 0.378, 0.122, 0.4005, 0.1494, 0.4005, 0.1494, 0.378, 0.122, 0.4005, 0.3506, 0.4173, 0.3193, 0.4173, 0.3193, 0.4005, 0.3506, 0.08273, 0.3193, 0.08273, 0.3193, 0.08273, 0.3193, 0.08273, 0.3193, 0.09946, 0.3506, 0.08273, 0.3193, 0.08273, 0.3193, 0.09946, 0.3506, 0.2147, 0.07243, 0.25, 0.06895, 0.25, 0.06895, 0.2147, 0.07243, 0.08273, 0.1807, 0.08273, 0.1807, 0.08273, 0.1807, 0.08273, 0.1807, 0.122, 0.378, 0.09946, 0.3506, 0.09946, 0.3506, 0.122, 0.378, 0.2853, 0.07243, 0.3193, 0.08273, 0.3193, 0.08273, 0.2853, 0.07243, 0.07243, 0.2853, 0.08273, 0.3193, 0.08273, 0.3193, 0.07243, 0.2853, 0.378, 0.378, 0.4005, 0.3506, 0.4005, 0.3506, 0.378, 0.378, 0.25, 0.06895, 0.2853, 0.07243, 0.2853, 0.07243, 0.25, 0.06895, 0.2853, 0.4276, 0.25, 0.431, 0.2147, 0.4276, 0.1807, 0.4173, 0.1494, 0.4005, 0.122, 0.378, 0.09946, 0.3506, 0.08273, 0.3193, 0.07243, 0.2853, 0.06895, 0.25, 0.07243, 0.2147, 0.08273, 0.1807, 0.09946, 0.1494, 0.122, 0.122, 0.1494, 0.09946, 0.1807, 0.08273, 0.2147, 0.07243, 0.25, 0.06895, 0.2853, 0.07243, 0.3193, 0.08273, 0.3506, 0.09946, 0.378, 0.122, 0.4005, 0.1494, 0.4173, 0.1807, 0.4276, 0.2147, 0.431, 0.25, 0.4276, 0.2853, 0.4173, 0.3193, 0.4005, 0.3506, 0.378, 0.378, 0.3506, 0.4005, 0.3193, 0.4173, 0.25, 0.431, 0.2147, 0.4276, 0.2147, 0.4276, 0.25, 0.431, 0.1494, 0.09946, 0.1807, 0.08273, 0.1807, 0.08273, 0.1494, 0.09946, 0.4173, 0.3193, 0.4005, 0.3506, 0.4005, 0.3506, 0.4173, 0.3193, 0.122, 0.122, 0.1494, 0.09946, 0.1494, 0.09946, 0.122, 0.122, 0.4276, 0.2853, 0.4173, 0.3193, 0.4173, 0.3193, 0.4276, 0.2853, 0.09946, 0.1494, 0.122, 0.122, 0.122, 0.122, 0.09946, 0.1494, 0.431, 0.25, 0.4276, 0.2853, 0.4276, 0.2853, 0.431, 0.25, 0.08273, 0.1807, 0.09946, 0.1494, 0.09946, 0.1494, 0.08273, 0.1807, 0.4276, 0.2147, 0.431, 0.25, 0.431, 0.25, 0.4276, 0.2147, 0.07243, 0.2147, 0.08273, 0.1807, 0.08273, 0.1807, 0.07243, 0.2147, 0.4173, 0.1807, 0.4276, 0.2147, 0.4276, 0.2147, 0.4173, 0.1807, 0.06895, 0.25, 0.07243, 0.2147, 0.07243, 0.2147, 0.06895, 0.25, 0.4005, 0.1494, 0.4173, 0.1807, 0.4173, 0.1807, 0.4005, 0.1494, 0.07243, 0.2853, 0.06895, 0.25, 0.06895, 0.25, 0.07243, 0.2853, 0.378, 0.122, 0.4005, 0.1494, 0.4005, 0.1494, 0.378, 0.122, 0.08273, 0.3193, 0.07243, 0.2853, 0.07243, 0.2853, 0.08273, 0.3193, 0.3506, 0.09946, 0.378, 0.122, 0.378, 0.122, 0.3506, 0.09946, 0.09946, 0.3506, 0.08273, 0.3193, 0.08273, 0.3193, 0.09946, 0.3506, 0.3193, 0.08273, 0.3506, 0.09946, 0.3506, 0.09946, 0.3193, 0.08273, 0.2853, 0.4276, 0.25, 0.431, 0.25, 0.431, 0.2853, 0.4276, 0.122, 0.378, 0.09946, 0.3506, 0.09946, 0.3506, 0.122, 0.378, 0.2853, 0.07243, 0.3193, 0.08273, 0.3193, 0.08273, 0.2853, 0.07243, 0.3193, 0.4173, 0.2853, 0.4276, 0.2853, 0.4276, 0.3193, 0.4173, 0.1494, 0.4005, 0.122, 0.378, 0.122, 0.378, 0.1494, 0.4005, 0.25, 0.06895, 0.2853, 0.07243, 0.2853, 0.07243, 0.25, 0.06895, 0.3506, 0.4005, 0.3193, 0.4173, 0.3193, 0.4173, 0.3506, 0.4005, 0.1807, 0.4173, 0.1494, 0.4005, 0.1494, 0.4005, 0.1807, 0.4173, 0.2147, 0.07243, 0.25, 0.06895, 0.25, 0.06895, 0.2147, 0.07243, 0.378, 0.378, 0.3506, 0.4005, 0.3506, 0.4005, 0.378, 0.378, 0.2147, 0.4276, 0.1807, 0.4173, 0.1807, 0.4173, 0.2147, 0.4276, 0.1807, 0.08273, 0.2147, 0.07243, 0.2147, 0.07243, 0.1807, 0.08273, 0.4173, 0.3193, 0.4173, 0.3193, 0.4173, 0.3193, 0.4173, 0.3193, 0.2147, 0.4276, 0.1807, 0.4173, 0.1807, 0.4173, 0.2147, 0.4276, 0.378, 0.378, 0.3506, 0.4005, 0.3506, 0.4005, 0.378, 0.378, 0.4276, 0.2147, 0.431, 0.25, 0.431, 0.25, 0.4276, 0.2147, 0.08273, 0.3193, 0.08273, 0.3193, 0.08273, 0.3193, 0.08273, 0.3193, 0.3506, 0.4005, 0.3193, 0.4173, 0.3193, 0.4173, 0.3506, 0.4005, 0.25, 0.06895, 0.2853, 0.07243, 0.2853, 0.07243, 0.25, 0.06895, 0.431, 0.25, 0.4276, 0.2147, 0.4276, 0.2147, 0.431, 0.25, 0.08273, 0.1807, 0.09946, 0.1494, 0.09946, 0.1494, 0.08273, 0.1807, 0.2853, 0.07243, 0.3193, 0.08273, 0.3193, 0.08273, 0.2853, 0.07243, 0.122, 0.378, 0.09946, 0.3506, 0.09946, 0.3506, 0.122, 0.378, 0.378, 0.378, 0.378, 0.378, 0.378, 0.378, 0.378, 0.378, 0.2853, 0.4276, 0.3193, 0.4173, 0.3193, 0.4173, 0.2853, 0.4276, 0.09946, 0.3506, 0.08273, 0.3193, 0.08273, 0.3193, 0.09946, 0.3506, 0.378, 0.122, 0.378, 0.122, 0.378, 0.122, 0.378, 0.122, 0.09946, 0.1494, 0.122, 0.122, 0.122, 0.122, 0.09946, 0.1494, 0.378, 0.122, 0.4005, 0.1494, 0.4005, 0.1494, 0.378, 0.122, 0.122, 0.378, 0.1494, 0.4005, 0.1494, 0.4005, 0.122, 0.378, 0.4005, 0.1494, 0.4173, 0.1807, 0.4173, 0.1807, 0.4005, 0.1494, 0.06895, 0.25, 0.07243, 0.2147, 0.07243, 0.2147, 0.06895, 0.25, 0.4276, 0.2147, 0.4173, 0.1807, 0.4173, 0.1807, 0.4276, 0.2147, 0.07243, 0.2147, 0.08273, 0.1807, 0.08273, 0.1807, 0.07243, 0.2147, 0.1807, 0.4173, 0.1807, 0.4173, 0.1807, 0.4173, 0.1807, 0.4173, 0.25, 0.431, 0.25, 0.431, 0.25, 0.431, 0.25, 0.431, 0.431, 0.25, 0.4276, 0.2853, 0.4276, 0.2853, 0.431, 0.25, 0.4173, 0.3193, 0.4005, 0.3506, 0.4005, 0.3506, 0.4173, 0.3193, 0.4276, 0.2853, 0.4173, 0.3193, 0.4173, 0.3193, 0.4276, 0.2853, 0.122, 0.122, 0.1494, 0.09946, 0.1494, 0.09946, 0.122, 0.122, 0.4005, 0.3506, 0.378, 0.378, 0.378, 0.378, 0.4005, 0.3506, 0.1494, 0.09946, 0.1807, 0.08273, 0.1807, 0.08273, 0.1494, 0.09946, 0.25, 0.431, 0.2147, 0.4276, 0.2147, 0.4276, 0.25, 0.431, 0.06895, 0.25, 0.06895, 0.25, 0.06895, 0.25, 0.06895, 0.25, 0.378, 0.122, 0.378, 0.122, 0.378, 0.122, 0.378, 0.122, 0.431, 0.25, 0.431, 0.25, 0.431, 0.25, 0.431, 0.25, 0.378, 0.122, 0.3506, 0.09946, 0.3506, 0.09946, 0.378, 0.122, 0.1494, 0.4005, 0.1807, 0.4173, 0.1807, 0.4173, 0.1494, 0.4005, 0.3506, 0.09946, 0.3193, 0.08273, 0.3193, 0.08273, 0.3506, 0.09946, 0.122, 0.378, 0.1494, 0.4005, 0.1494, 0.4005, 0.122, 0.378, 0.3193, 0.08273, 0.3506, 0.09946, 0.3506, 0.09946, 0.3193, 0.08273, 0.122, 0.122, 0.122, 0.122, 0.122, 0.122, 0.122, 0.122, 0.25, 0.431, 0.2853, 0.4276, 0.2853, 0.4276, 0.25, 0.431, 0.2853, 0.4276, 0.3193, 0.4173, 0.3193, 0.4173, 0.2853, 0.4276, 0.06895, 0.25, 0.06895, 0.25, 0.06895, 0.25, 0.06895, 0.25, 0.3506, 0.09946, 0.378, 0.122, 0.378, 0.122, 0.3506, 0.09946, 0.4173, 0.3193, 0.4173, 0.3193, 0.4173, 0.3193, 0.4173, 0.3193, 0.2853, 0.4276, 0.3193, 0.4173, 0.3193, 0.4173, 0.2853, 0.4276, 0.25, 0.431, 0.2853, 0.4276, 0.2853, 0.4276, 0.25, 0.431, 0.4173, 0.1807, 0.4173, 0.1807, 0.4173, 0.1807, 0.4173, 0.1807, 0.09946, 0.1494, 0.08273, 0.1807, 0.08273, 0.1807, 0.09946, 0.1494, 0.4173, 0.1807, 0.4276, 0.2147, 0.4276, 0.2147, 0.4173, 0.1807, 0.122, 0.122, 0.122, 0.122, 0.122, 0.122, 0.122, 0.122, 0.25, 0.431, 0.2853, 0.4276, 0.2853, 0.4276, 0.25, 0.431, 0.07243, 0.2853, 0.06895, 0.25, 0.06895, 0.25, 0.07243, 0.2853, 0.122, 0.122, 0.09946, 0.1494, 0.09946, 0.1494, 0.122, 0.122, 0.3193, 0.08273, 0.3193, 0.08273, 0.3193, 0.08273, 0.3193, 0.08273, 0.3506, 0.09946, 0.3193, 0.08273, 0.3193, 0.08273, 0.3506, 0.09946, 0.1807, 0.08273, 0.1807, 0.08273, 0.1807, 0.08273, 0.1807, 0.08273, 0.08273, 0.3193, 0.07243, 0.2853, 0.07243, 0.2853, 0.08273, 0.3193, 0.3506, 0.09946, 0.378, 0.122, 0.378, 0.122, 0.3506, 0.09946, 0.431, 0.25, 0.431, 0.25, 0.431, 0.25, 0.431, 0.25, 0.2147, 0.07243, 0.1807, 0.08273, 0.1807, 0.08273, 0.2147, 0.07243, 0.122, 0.378, 0.122, 0.378, 0.122, 0.378, 0.122, 0.378, 0.3193, 0.08273, 0.3506, 0.09946, 0.3506, 0.09946, 0.3193, 0.08273, 0.378, 0.122, 0.3506, 0.09946, 0.3506, 0.09946, 0.378, 0.122, 0.08273, 0.1807, 0.08273, 0.1807, 0.08273, 0.1807, 0.08273, 0.1807, 0.2853, 0.4276, 0.25, 0.431, 0.25, 0.431, 0.2853, 0.4276, 0.4005, 0.3506, 0.4173, 0.3193, 0.4173, 0.3193, 0.4005, 0.3506, 0.07243, 0.2853, 0.08273, 0.3193, 0.08273, 0.3193, 0.07243, 0.2853, 0.3193, 0.4173, 0.2853, 0.4276, 0.2853, 0.4276, 0.3193, 0.4173, 0.1494, 0.4005, 0.122, 0.378, 0.122, 0.378, 0.1494, 0.4005, 0.3193, 0.4173, 0.3193, 0.4173, 0.3193, 0.4173, 0.3193, 0.4173, 0.25, 0.06895, 0.2147, 0.07243, 0.2147, 0.07243, 0.25, 0.06895, 0.1807, 0.4173, 0.1494, 0.4005, 0.1494, 0.4005, 0.1807, 0.4173, 0.2147, 0.07243, 0.25, 0.06895, 0.25, 0.06895, 0.2147, 0.07243, 0.06895, 0.25, 0.07243, 0.2853, 0.07243, 0.2853, 0.06895, 0.25, 0.4173, 0.1807, 0.4173, 0.1807, 0.4173, 0.1807, 0.4173, 0.1807, 0.1494, 0.4005, 0.1807, 0.4173, 0.1807, 0.4173, 0.1494, 0.4005, 0.378, 0.378, 0.4005, 0.3506, 0.4005, 0.3506, 0.378, 0.378, 0.25, 0.06895, 0.25, 0.06895, 0.25, 0.06895, 0.25, 0.06895, 0.1807, 0.08273, 0.2147, 0.07243, 0.2147, 0.07243, 0.1807, 0.08273, 0.1807, 0.4173, 0.1494, 0.4005, 0.1494, 0.4005, 0.1807, 0.4173, 0.2147, 0.07243, 0.25, 0.06895, 0.25, 0.06895, 0.2147, 0.07243, 0.1807, 0.08273, 0.2147, 0.07243, 0.2147, 0.07243, 0.1807, 0.08273, 0.4005, 0.3506, 0.378, 0.378, 0.378, 0.378, 0.4005, 0.3506, 0.4173, 0.3193, 0.4005, 0.3506, 0.4005, 0.3506, 0.4173, 0.3193, 0.09946, 0.1494, 0.122, 0.122, 0.122, 0.122, 0.09946, 0.1494, 0.08273, 0.1807, 0.09946, 0.1494, 0.09946, 0.1494, 0.08273, 0.1807, 0.4276, 0.2147, 0.431, 0.25, 0.431, 0.25, 0.4276, 0.2147, 0.4173, 0.1807, 0.4276, 0.2147, 0.4276, 0.2147, 0.4173, 0.1807, 0.07243, 0.2853, 0.06895, 0.25, 0.06895, 0.25, 0.07243, 0.2853, 0.08273, 0.3193, 0.07243, 0.2853, 0.07243, 0.2853, 0.08273, 0.3193, 0.3506, 0.09946, 0.378, 0.122, 0.378, 0.122, 0.3506, 0.09946, 0.3193, 0.08273, 0.3506, 0.09946, 0.3506, 0.09946, 0.3193, 0.08273, 0.2853, 0.4276, 0.25, 0.431, 0.25, 0.431, 0.2853, 0.4276, 0.3193, 0.4173, 0.2853, 0.4276, 0.2853, 0.4276, 0.3193, 0.4173, 0.1494, 0.4005, 0.122, 0.378, 0.122, 0.378, 0.1494, 0.4005, 0.1807, 0.08273, 0.2147, 0.07243, 0.2147, 0.07243, 0.1807, 0.08273, 0.2147, 0.07243, 0.25, 0.06895, 0.25, 0.06895, 0.2147, 0.07243, 0.1807, 0.4173, 0.1494, 0.4005, 0.1494, 0.4005, 0.1807, 0.4173, 0.1494, 0.4005, 0.122, 0.378, 0.122, 0.378, 0.1494, 0.4005, 0.3193, 0.4173, 0.2853, 0.4276, 0.2853, 0.4276, 0.3193, 0.4173, 0.2853, 0.4276, 0.25, 0.431, 0.25, 0.431, 0.2853, 0.4276, 0.3193, 0.08273, 0.3506, 0.09946, 0.3506, 0.09946, 0.3193, 0.08273, 0.3506, 0.09946, 0.378, 0.122, 0.378, 0.122, 0.3506, 0.09946, 0.08273, 0.3193, 0.07243, 0.2853, 0.07243, 0.2853, 0.08273, 0.3193, 0.07243, 0.2853, 0.06895, 0.25, 0.06895, 0.25, 0.07243, 0.2853, 0.4173, 0.1807, 0.4276, 0.2147, 0.4276, 0.2147, 0.4173, 0.1807, 0.4276, 0.2147, 0.431, 0.25, 0.431, 0.25, 0.4276, 0.2147, 0.08273, 0.1807, 0.09946, 0.1494, 0.09946, 0.1494, 0.08273, 0.1807, 0.09946, 0.1494, 0.122, 0.122, 0.122, 0.122, 0.09946, 0.1494, 0.4173, 0.3193, 0.4005, 0.3506, 0.4005, 0.3506, 0.4173, 0.3193, 0.4005, 0.3506, 0.378, 0.378, 0.378, 0.378, 0.4005, 0.3506, 0.09946, 0.1494, 0.122, 0.122, 0.122, 0.122, 0.09946, 0.1494, 0.2853, 0.4276, 0.25, 0.431, 0.25, 0.431, 0.2853, 0.4276, 0.1807, 0.4173, 0.1807, 0.4173, 0.1807, 0.4173, 0.1807, 0.4173, 0.4276, 0.2147, 0.4173, 0.1807, 0.4173, 0.1807, 0.4276, 0.2147, 0.122, 0.122, 0.09946, 0.1494, 0.09946, 0.1494, 0.122, 0.122, 0.378, 0.122, 0.378, 0.122, 0.378, 0.122, 0.378, 0.122, 0.08273, 0.1807, 0.09946, 0.1494, 0.09946, 0.1494, 0.08273, 0.1807, 0.122, 0.378, 0.122, 0.378, 0.122, 0.378, 0.122, 0.378, 0.3193, 0.4173, 0.2853, 0.4276, 0.2853, 0.4276, 0.3193, 0.4173, 0.25, 0.06895, 0.25, 0.06895, 0.25, 0.06895, 0.25, 0.06895, 0.4005, 0.3506, 0.4173, 0.3193, 0.4173, 0.3193, 0.4005, 0.3506, 0.08273, 0.3193, 0.08273, 0.3193, 0.08273, 0.3193, 0.08273, 0.3193, 0.4005, 0.3506, 0.378, 0.378, 0.378, 0.378, 0.4005, 0.3506, 0.378, 0.378, 0.4005, 0.3506, 0.4005, 0.3506, 0.378, 0.378, 0.4173, 0.3193, 0.4005, 0.3506, 0.4005, 0.3506, 0.4173, 0.3193, 0.378, 0.378, 0.378, 0.378, 0.378, 0.378, 0.378, 0.378, 0.378, 0.122, 0.3506, 0.09946, 0.3506, 0.09946, 0.378, 0.122, 0.3193, 0.08273, 0.3193, 0.08273, 0.3193, 0.08273, 0.3193, 0.08273, 0.07243, 0.2853, 0.06895, 0.25, 0.06895, 0.25, 0.07243, 0.2853, 0.4276, 0.2147, 0.431, 0.25, 0.431, 0.25, 0.4276, 0.2147, 0.3506, 0.09946, 0.3193, 0.08273, 0.3193, 0.08273, 0.3506, 0.09946, 0.08273, 0.3193, 0.07243, 0.2853, 0.07243, 0.2853, 0.08273, 0.3193, 0.4173, 0.1807, 0.4276, 0.2147, 0.4276, 0.2147, 0.4173, 0.1807, 0.1807, 0.08273, 0.1807, 0.08273, 0.1807, 0.08273, 0.1807, 0.08273, 0.122, 0.378, 0.122, 0.378, 0.122, 0.378, 0.122, 0.378, 0.3506, 0.09946, 0.378, 0.122, 0.378, 0.122, 0.3506, 0.09946, 0.2853, 0.4276, 0.25, 0.431, 0.25, 0.431, 0.2853, 0.4276, 0.3193, 0.4173, 0.3193, 0.4173, 0.3193, 0.4173, 0.3193, 0.4173, 0.3193, 0.08273, 0.3506, 0.09946, 0.3506, 0.09946, 0.3193, 0.08273, 0.3193, 0.4173, 0.2853, 0.4276, 0.2853, 0.4276, 0.3193, 0.4173, 0.25, 0.431, 0.25, 0.431, 0.25, 0.431, 0.25, 0.431, 0.25, 0.06895, 0.2147, 0.07243, 0.2147, 0.07243, 0.25, 0.06895, 0.1494, 0.4005, 0.122, 0.378, 0.122, 0.378, 0.1494, 0.4005, 0.2147, 0.07243, 0.25, 0.06895, 0.25, 0.06895, 0.2147, 0.07243, 0.2147, 0.07243, 0.1807, 0.08273, 0.1807, 0.08273, 0.2147, 0.07243, 0.25, 0.06895, 0.25, 0.06895, 0.25, 0.06895, 0.25, 0.06895, 0.1807, 0.4173, 0.1494, 0.4005, 0.1494, 0.4005, 0.1807, 0.4173, 0.1807, 0.08273, 0.2147, 0.07243, 0.2147, 0.07243, 0.1807, 0.08273, 0.4173, 0.3193, 0.4173, 0.3193, 0.4173, 0.3193, 0.4173, 0.3193, 0.1807, 0.4173, 0.1807, 0.4173, 0.1807, 0.4173, 0.1807, 0.4173, 0.09946, 0.1494, 0.122, 0.122, 0.122, 0.122, 0.09946, 0.1494, 0.4005, 0.3506, 0.378, 0.378, 0.378, 0.378, 0.4005, 0.3506, 0.122, 0.122, 0.122, 0.122, 0.122, 0.122, 0.122, 0.122, 0.08273, 0.1807, 0.09946, 0.1494, 0.09946, 0.1494, 0.08273, 0.1807, 0.4173, 0.3193, 0.4005, 0.3506, 0.4005, 0.3506, 0.4173, 0.3193, 0.122, 0.122, 0.09946, 0.1494, 0.09946, 0.1494, 0.122, 0.122, 0.378, 0.378, 0.378, 0.378, 0.378, 0.378, 0.378, 0.378, 0.07243, 0.2853, 0.06895, 0.25, 0.06895, 0.25, 0.07243, 0.2853, 0.09946, 0.1494, 0.08273, 0.1807, 0.08273, 0.1807, 0.09946, 0.1494, 0.1807, 0.08273, 0.1807, 0.08273, 0.1807, 0.08273, 0.1807, 0.08273, 0.08273, 0.3193, 0.07243, 0.2853, 0.07243, 0.2853, 0.08273, 0.3193, 0.431, 0.25, 0.431, 0.25, 0.431, 0.25, 0.431, 0.25, 0.2147, 0.07243, 0.1807, 0.08273, 0.1807, 0.08273, 0.2147, 0.07243, 0.1494, 0.4005, 0.122, 0.378, 0.122, 0.378, 0.1494, 0.4005, 0.4276, 0.2147, 0.431, 0.25, 0.431, 0.25, 0.4276, 0.2147, 0.08273, 0.1807, 0.08273, 0.1807, 0.08273, 0.1807, 0.08273, 0.1807, 0.25, 0.06895, 0.2147, 0.07243, 0.2147, 0.07243, 0.25, 0.06895, 0.1807, 0.4173, 0.1494, 0.4005, 0.1494, 0.4005, 0.1807, 0.4173, 0.4173, 0.1807, 0.4276, 0.2147, 0.4276, 0.2147, 0.4173, 0.1807, 0.06895, 0.25, 0.07243, 0.2853, 0.07243, 0.2853, 0.06895, 0.25, 0.1494, 0.4005, 0.1807, 0.4173, 0.1807, 0.4173, 0.1494, 0.4005, 0.07243, 0.2853, 0.08273, 0.3193, 0.08273, 0.3193, 0.07243, 0.2853, 0.122, 0.378, 0.1494, 0.4005, 0.1494, 0.4005, 0.122, 0.378, 0.25, 0.431, 0.25, 0.431, 0.25, 0.431, 0.25, 0.431, 0.0, 0.0, 0.0, 0.0, 0.0, 0.0, 0.0, 0.0, 0.0, 0.0, 0.0, 0.0, 0.0, 0.0, 0.0, 0.0, 0.0, 0.0, 0.0, 0.0, 0.0, 0.0, 0.0, 0.0, 0.0, 0.0, 0.0, 0.0, 0.0, 0.0, 0.0, 0.0, 0.0, 0.0, 0.0, 0.0, 0.0, 0.0, 0.5, 1.0, 0.0, 1.0, 0.0, 0.5, 0.5, 0.5, 0.7134, 0.06612, 0.75, 0.06252, 0.75, 0.01, 0.7032, 0.01461, 0.6783, 0.07679, 0.7134, 0.06612, 0.7032, 0.01461, 0.6582, 0.02827, 0.6458, 0.09412, 0.6783, 0.07679, 0.6582, 0.02827, 0.6167, 0.05045, 0.6174, 0.1174, 0.6458, 0.09412, 0.6167, 0.05045, 0.5803, 0.08029, 0.5941, 0.1458, 0.6174, 0.1174, 0.5803, 0.08029, 0.5504, 0.1167, 0.5768, 0.1783, 0.5941, 0.1458, 0.5504, 0.1167, 0.5283, 0.1582, 0.5661, 0.2134, 0.5768, 0.1783, 0.5283, 0.1582, 0.5146, 0.2032, 0.5625, 0.25, 0.5661, 0.2134, 0.5146, 0.2032, 0.51, 0.25, 0.5661, 0.2866, 0.5625, 0.25, 0.51, 0.25, 0.5146, 0.2968, 0.5768, 0.3217, 0.5661, 0.2866, 0.5146, 0.2968, 0.5283, 0.3418, 0.5941, 0.3542, 0.5768, 0.3217, 0.5283, 0.3418, 0.5504, 0.3833, 0.6174, 0.3826, 0.5941, 0.3542, 0.5504, 0.3833, 0.5803, 0.4197, 0.6458, 0.4059, 0.6174, 0.3826, 0.5803, 0.4197, 0.6167, 0.4496, 0.6783, 0.4232, 0.6458, 0.4059, 0.6167, 0.4496, 0.6582, 0.4717, 0.7134, 0.4339, 0.6783, 0.4232, 0.6582, 0.4717, 0.7032, 0.4854, 0.75, 0.4375, 0.7134, 0.4339, 0.7032, 0.4854, 0.75, 0.49, 0.75, 0.3521, 0.7699, 0.3501, 0.7891, 0.3443, 0.8067, 0.3349, 0.8222, 0.3222, 0.8349, 0.3067, 0.8443, 0.2891, 0.8501, 0.2699, 0.8521, 0.25, 0.8501, 0.2301, 0.8443, 0.2109, 0.8349, 0.1933, 0.8222, 0.1778, 0.8067, 0.1651, 0.7891, 0.1557, 0.7699, 0.1499, 0.75, 0.1479, 0.7301, 0.1499, 0.7109, 0.1557, 0.6933, 0.1651, 0.6778, 0.1778, 0.6651, 0.1933, 0.6557, 0.2109, 0.6499, 0.2301, 0.6479, 0.25, 0.6499, 0.2699, 0.6557, 0.2891, 0.6651, 0.3067, 0.6778, 0.3222, 0.6933, 0.3349, 0.7109, 0.3443, 0.7301, 0.3501, 0.9059, 0.1458, 0.8826, 0.1174, 0.8826, 0.1174, 0.9059, 0.1458, 0.5661, 0.2866, 0.5768, 0.3217, 0.5768, 0.3217, 0.5661, 0.2866, 0.8826, 0.1174, 0.8542, 0.09412, 0.8542, 0.09412, 0.8826, 0.1174, 0.5768, 0.3217, 0.5941, 0.3542, 0.5941, 0.3542, 0.5768, 0.3217, 0.8542, 0.09412, 0.8217, 0.07679, 0.8217, 0.07679, 0.8542, 0.09412, 0.75, 0.4375, 0.7866, 0.4339, 0.7866, 0.4339, 0.75, 0.4375, 0.5941, 0.3542, 0.6174, 0.3826, 0.6174, 0.3826, 0.5941, 0.3542, 0.8217, 0.07679, 0.7866, 0.06612, 0.7866, 0.06612, 0.8217, 0.07679, 0.7866, 0.4339, 0.8217, 0.4232, 0.8217, 0.4232, 0.7866, 0.4339, 0.6174, 0.3826, 0.6458, 0.4059, 0.6458, 0.4059, 0.6174, 0.3826, 0.7866, 0.06612, 0.75, 0.06252, 0.75, 0.06252, 0.7866, 0.06612, 0.8217, 0.4232, 0.8542, 0.4059, 0.8542, 0.4059, 0.8217, 0.4232, 0.6458, 0.4059, 0.6783, 0.4232, 0.6783, 0.4232, 0.6458, 0.4059, 0.75, 0.06252, 0.7134, 0.06612, 0.7134, 0.06612, 0.75, 0.06252, 0.8542, 0.4059, 0.8826, 0.3826, 0.8826, 0.3826, 0.8542, 0.4059, 0.6783, 0.4232, 0.7134, 0.4339, 0.7134, 0.4339, 0.6783, 0.4232, 0.7134, 0.06612, 0.6783, 0.07679, 0.6783, 0.07679, 0.7134, 0.06612, 0.8826, 0.3826, 0.9059, 0.3542, 0.9059, 0.3542, 0.8826, 0.3826, 0.7134, 0.4339, 0.75, 0.4375, 0.75, 0.4375, 0.7134, 0.4339, 0.6783, 0.07679, 0.6458, 0.09412, 0.6458, 0.09412, 0.6783, 0.07679, 0.9059, 0.3542, 0.9232, 0.3217, 0.9232, 0.3217, 0.9059, 0.3542, 0.6458, 0.09412, 0.6174, 0.1174, 0.6174, 0.1174, 0.6458, 0.09412, 0.9232, 0.3217, 0.9339, 0.2866, 0.9339, 0.2866, 0.9232, 0.3217, 0.6174, 0.1174, 0.5941, 0.1458, 0.5941, 0.1458, 0.6174, 0.1174, 0.9339, 0.2866, 0.9375, 0.25, 0.9375, 0.25, 0.9339, 0.2866, 0.5941, 0.1458, 0.5768, 0.1783, 0.5768, 0.1783, 0.5941, 0.1458, 0.9375, 0.25, 0.9339, 0.2134, 0.9339, 0.2134, 0.9375, 0.25, 0.5768, 0.1783, 0.5661, 0.2134, 0.5661, 0.2134, 0.5768, 0.1783, 0.9339, 0.2134, 0.9232, 0.1783, 0.9232, 0.1783, 0.9339, 0.2134, 0.5661, 0.2134, 0.5625, 0.25, 0.5625, 0.25, 0.5661, 0.2134, 0.9232, 0.1783, 0.9059, 0.1458, 0.9059, 0.1458, 0.9232, 0.1783, 0.7724, 0.3626, 0.75, 0.3648, 0.75, 0.4375, 0.7866, 0.4339, 0.7939, 0.356, 0.7724, 0.3626, 0.7866, 0.4339, 0.8217, 0.4232, 0.8138, 0.3454, 0.7939, 0.356, 0.8217, 0.4232, 0.8542, 0.4059, 0.8311, 0.3311, 0.8138, 0.3454, 0.8542, 0.4059, 0.8826, 0.3826, 0.8454, 0.3138, 0.8311, 0.3311, 0.8826, 0.3826, 0.9059, 0.3542, 0.856, 0.2939, 0.8454, 0.3138, 0.9059, 0.3542, 0.9232, 0.3217, 0.8626, 0.2724, 0.856, 0.2939, 0.9232, 0.3217, 0.9339, 0.2866, 0.8648, 0.25, 0.8626, 0.2724, 0.9339, 0.2866, 0.9375, 0.25, 0.8626, 0.2276, 0.8648, 0.25, 0.9375, 0.25, 0.9339, 0.2134, 0.856, 0.2061, 0.8626, 0.2276, 0.9339, 0.2134, 0.9232, 0.1783, 0.8454, 0.1862, 0.856, 0.2061, 0.9232, 0.1783, 0.9059, 0.1458, 0.8311, 0.1689, 0.8454, 0.1862, 0.9059, 0.1458, 0.8826, 0.1174, 0.8138, 0.1546, 0.8311, 0.1689, 0.8826, 0.1174, 0.8542, 0.09412, 0.7939, 0.144, 0.8138, 0.1546, 0.8542, 0.09412, 0.8217, 0.07679, 0.7724, 0.1374, 0.7939, 0.144, 0.8217, 0.07679, 0.7866, 0.06612, 0.75, 0.1352, 0.7724, 0.1374, 0.7866, 0.06612, 0.75, 0.06252, 0.7276, 0.1374, 0.75, 0.1352, 0.75, 0.06252, 0.7134, 0.06612, 0.7061, 0.144, 0.7276, 0.1374, 0.7134, 0.06612, 0.6783, 0.07679, 0.6862, 0.1546, 0.7061, 0.144, 0.6783, 0.07679, 0.6458, 0.09412, 0.6689, 0.1689, 0.6862, 0.1546, 0.6458, 0.09412, 0.6174, 0.1174, 0.6546, 0.1862, 0.6689, 0.1689, 0.6174, 0.1174, 0.5941, 0.1458, 0.644, 0.2061, 0.6546, 0.1862, 0.5941, 0.1458, 0.5768, 0.1783, 0.6374, 0.2276, 0.644, 0.2061, 0.5768, 0.1783, 0.5661, 0.2134, 0.6352, 0.25, 0.6374, 0.2276, 0.5661, 0.2134, 0.5625, 0.25, 0.6374, 0.2724, 0.6352, 0.25, 0.5625, 0.25, 0.5661, 0.2866, 0.644, 0.2939, 0.6374, 0.2724, 0.5661, 0.2866, 0.5768, 0.3217, 0.6546, 0.3138, 0.644, 0.2939, 0.5768, 0.3217, 0.5941, 0.3542, 0.6689, 0.3311, 0.6546, 0.3138, 0.5941, 0.3542, 0.6174, 0.3826, 0.6862, 0.3454, 0.6689, 0.3311, 0.6174, 0.3826, 0.6458, 0.4059, 0.7061, 0.356, 0.6862, 0.3454, 0.6458, 0.4059, 0.6783, 0.4232, 0.7276, 0.3626, 0.7061, 0.356, 0.6783, 0.4232, 0.7134, 0.4339, 0.75, 0.3648, 0.7276, 0.3626, 0.7134, 0.4339, 0.75, 0.4375, 0.7699, 0.3501, 0.75, 0.3521, 0.75, 0.3648, 0.7724, 0.3626, 0.7891, 0.3443, 0.7699, 0.3501, 0.7724, 0.3626, 0.7939, 0.356, 0.8067, 0.3349, 0.7891, 0.3443, 0.7939, 0.356, 0.8138, 0.3454, 0.8222, 0.3222, 0.8067, 0.3349, 0.8138, 0.3454, 0.8311, 0.3311, 0.8349, 0.3067, 0.8222, 0.3222, 0.8311, 0.3311, 0.8454, 0.3138, 0.8443, 0.2891, 0.8349, 0.3067, 0.8454, 0.3138, 0.856, 0.2939, 0.8501, 0.2699, 0.8443, 0.2891, 0.856, 0.2939, 0.8626, 0.2724, 0.8521, 0.25, 0.8501, 0.2699, 0.8626, 0.2724, 0.8648, 0.25, 0.8501, 0.2301, 0.8521, 0.25, 0.8648, 0.25, 0.8626, 0.2276, 0.8443, 0.2109, 0.8501, 0.2301, 0.8626, 0.2276, 0.856, 0.2061, 0.8349, 0.1933, 0.8443, 0.2109, 0.856, 0.2061, 0.8454, 0.1862, 0.8222, 0.1778, 0.8349, 0.1933, 0.8454, 0.1862, 0.8311, 0.1689, 0.8067, 0.1651, 0.8222, 0.1778, 0.8311, 0.1689, 0.8138, 0.1546, 0.7891, 0.1557, 0.8067, 0.1651, 0.8138, 0.1546, 0.7939, 0.144, 0.7699, 0.1499, 0.7891, 0.1557, 0.7939, 0.144, 0.7724, 0.1374, 0.75, 0.1479, 0.7699, 0.1499, 0.7724, 0.1374, 0.75, 0.1352, 0.7301, 0.1499, 0.75, 0.1479, 0.75, 0.1352, 0.7276, 0.1374, 0.7109, 0.1557, 0.7301, 0.1499, 0.7276, 0.1374, 0.7061, 0.144, 0.6933, 0.1651, 0.7109, 0.1557, 0.7061, 0.144, 0.6862, 0.1546, 0.6778, 0.1778, 0.6933, 0.1651, 0.6862, 0.1546, 0.6689, 0.1689, 0.6651, 0.1933, 0.6778, 0.1778, 0.6689, 0.1689, 0.6546, 0.1862, 0.6557, 0.2109, 0.6651, 0.1933, 0.6546, 0.1862, 0.644, 0.2061, 0.6499, 0.2301, 0.6557, 0.2109, 0.644, 0.2061, 0.6374, 0.2276, 0.6479, 0.25, 0.6499, 0.2301, 0.6374, 0.2276, 0.6352, 0.25, 0.6499, 0.2699, 0.6479, 0.25, 0.6352, 0.25, 0.6374, 0.2724, 0.6557, 0.2891, 0.6499, 0.2699, 0.6374, 0.2724, 0.644, 0.2939, 0.6651, 0.3067, 0.6557, 0.2891, 0.644, 0.2939, 0.6546, 0.3138, 0.6778, 0.3222, 0.6651, 0.3067, 0.6546, 0.3138, 0.6689, 0.3311, 0.6933, 0.3349, 0.6778, 0.3222, 0.6689, 0.3311, 0.6862, 0.3454, 0.7109, 0.3443, 0.6933, 0.3349, 0.6862, 0.3454, 0.7061, 0.356, 0.7301, 0.3501, 0.7109, 0.3443, 0.7061, 0.356, 0.7276, 0.3626, 0.75, 0.3521, 0.7301, 0.3501, 0.7276, 0.3626, 0.75, 0.3648, 0.0, 0.0, 0.0, 0.0, 0.0, 0.0, 0.0, 0.0, 0.0, 0.0, 0.0, 0.0, 0.0, 0.0, 0.0, 0.0, 0.0, 0.0, 0.0, 0.0, 0.0, 0.0, 0.0, 0.0, 0.0, 0.0, 0.0, 0.0, 0.0, 0.0, 0.0, 0.0, 0.0, 0.0, 0.0, 0.0, 0.0, 0.0])
me_cylinder_037.use_remesh_fix_poles = True
me_cylinder_037.use_remesh_preserve_attributes = False
me_cylinder_037.update()

# ---- objects
ob_cylinder = bpy.data.objects.new('Cylinder', me_cylinder_037)

# ---- transforms, parenting, visibility, modifiers, constraints
ob_cylinder.location = (0.01455, 1.624e-07, -0.005996)
ob_cylinder.scale = (0.8546, 0.8546, 0.8546)
_m = ob_cylinder.modifiers.new('Auto Smooth', 'NODES')
_m.node_group = ng_auto_smooth
_gi = [s.identifier for s in ng_auto_smooth.interface.items_tree if s.item_type == 'SOCKET' and s.in_out == 'INPUT']
_m[_gi[1]] = 0.5236  # Angle

# ---- collection membership
col_collection.objects.link(ob_cylinder)

# ---- scene / render settings (as saved in the file)
scene.frame_start = 1; scene.frame_end = 250; scene.frame_set(1)
scene.render.engine = 'BLENDER_EEVEE_NEXT'
scene.cycles.sampling_pattern = 'TABULATED_SOBOL'
scene.cycles.use_light_tree = False
scene.view_settings.view_transform = 'Filmic'
bpy.context.view_layer.update()

# ---- added for rendering (the .blend has no active camera and no usable light): camera, sun
cam_auto = bpy.data.cameras.new('AutoCamera')
cam_auto.lens = 50.0
cam_auto.sensor_width = 36.0
cam_auto.clip_end = 1000.0
ob_auto_camera = bpy.data.objects.new('AutoCamera', cam_auto)
scene.collection.objects.link(ob_auto_camera)
ob_auto_camera.location = (8.42829, -10.0427, 5.31078)
ob_auto_camera.rotation_euler = (1.09748, -7.21219e-08, 0.694738)
scene.camera = ob_auto_camera
light_auto_sun = bpy.data.lights.new('AutoSun', 'SUN')
light_auto_sun.energy = 3.0
light_auto_sun.angle = 0.0523599
ob_auto_sun = bpy.data.objects.new('AutoSun', light_auto_sun)
scene.collection.objects.link(ob_auto_sun)
ob_auto_sun.rotation_euler = (0.872665, 0.174533, 0.523599)
bpy.context.view_layer.update()
